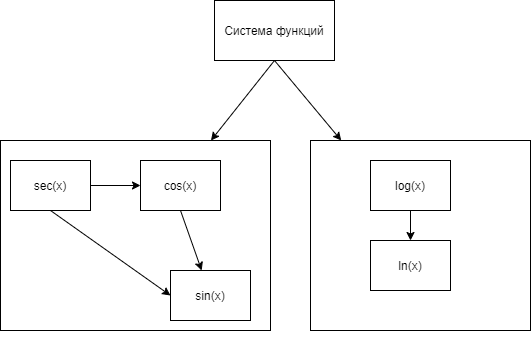

The diagram above was exported from draw.io. Its source (the exported page's mxGraphModel, read from the mxfile embedded in the PNG):
<mxGraphModel dx="1038" dy="575" grid="1" gridSize="10" guides="1" tooltips="1" connect="1" arrows="1" fold="1" page="1" pageScale="1" pageWidth="827" pageHeight="1169" math="0" shadow="0">
  <root>
    <mxCell id="0" />
    <mxCell id="1" parent="0" />
    <mxCell id="y_oCyORCEq3CU8zUAXUd-1" value="Система функций" style="rounded=0;whiteSpace=wrap;html=1;" vertex="1" parent="1">
      <mxGeometry x="294" y="40" width="120" height="60" as="geometry" />
    </mxCell>
    <mxCell id="y_oCyORCEq3CU8zUAXUd-6" value="&lt;span style=&quot;color: rgba(0 , 0 , 0 , 0) ; font-family: monospace ; font-size: 0px&quot;&gt;%3CmxGraphModel%3E%3Croot%3E%3CmxCell%20id%3D%220%22%2F%3E%3CmxCell%20id%3D%221%22%20parent%3D%220%22%2F%3E%3CmxCell%20id%3D%222%22%20value%3D%22sec(x)%22%20style%3D%22rounded%3D0%3BwhiteSpace%3Dwrap%3Bhtml%3D1%3B%22%20vertex%3D%221%22%20parent%3D%221%22%3E%3CmxGeometry%20x%3D%2290%22%20y%3D%22190%22%20width%3D%2280%22%20height%3D%2250%22%20as%3D%22geometry%22%2F%3E%3C%2FmxCell%3E%3C%2Froot%3E%3C%2FmxGraphModel%3E&lt;/span&gt;" style="verticalLabelPosition=bottom;verticalAlign=top;html=1;shape=mxgraph.basic.rect;fillColor2=none;strokeWidth=1;size=20;indent=5;fillColor=none;" vertex="1" parent="1">
      <mxGeometry x="80" y="180" width="270" height="190" as="geometry" />
    </mxCell>
    <mxCell id="y_oCyORCEq3CU8zUAXUd-15" style="edgeStyle=orthogonalEdgeStyle;rounded=0;orthogonalLoop=1;jettySize=auto;html=1;" edge="1" parent="1" source="y_oCyORCEq3CU8zUAXUd-8" target="y_oCyORCEq3CU8zUAXUd-9">
      <mxGeometry relative="1" as="geometry" />
    </mxCell>
    <mxCell id="y_oCyORCEq3CU8zUAXUd-8" value="sec(x)" style="rounded=0;whiteSpace=wrap;html=1;" vertex="1" parent="1">
      <mxGeometry x="90" y="200" width="80" height="50" as="geometry" />
    </mxCell>
    <mxCell id="y_oCyORCEq3CU8zUAXUd-9" value="cos(x)" style="rounded=0;whiteSpace=wrap;html=1;" vertex="1" parent="1">
      <mxGeometry x="220" y="200" width="80" height="50" as="geometry" />
    </mxCell>
    <mxCell id="y_oCyORCEq3CU8zUAXUd-10" value="sin(x)" style="rounded=0;whiteSpace=wrap;html=1;" vertex="1" parent="1">
      <mxGeometry x="250" y="310" width="80" height="50" as="geometry" />
    </mxCell>
    <mxCell id="y_oCyORCEq3CU8zUAXUd-13" value="" style="endArrow=classic;html=1;exitX=0.5;exitY=1;exitDx=0;exitDy=0;" edge="1" parent="1" source="y_oCyORCEq3CU8zUAXUd-1" target="y_oCyORCEq3CU8zUAXUd-6">
      <mxGeometry width="50" height="50" relative="1" as="geometry">
        <mxPoint x="200" y="150" as="sourcePoint" />
        <mxPoint x="250" y="100" as="targetPoint" />
      </mxGeometry>
    </mxCell>
    <mxCell id="y_oCyORCEq3CU8zUAXUd-14" value="" style="endArrow=classic;html=1;exitX=0.5;exitY=1;exitDx=0;exitDy=0;" edge="1" parent="1" source="y_oCyORCEq3CU8zUAXUd-9" target="y_oCyORCEq3CU8zUAXUd-10">
      <mxGeometry width="50" height="50" relative="1" as="geometry">
        <mxPoint x="420" y="100" as="sourcePoint" />
        <mxPoint x="348.1600000000001" y="173" as="targetPoint" />
      </mxGeometry>
    </mxCell>
    <mxCell id="y_oCyORCEq3CU8zUAXUd-18" value="" style="endArrow=classic;html=1;exitX=0.5;exitY=1;exitDx=0;exitDy=0;entryX=0;entryY=0.5;entryDx=0;entryDy=0;" edge="1" parent="1" source="y_oCyORCEq3CU8zUAXUd-8" target="y_oCyORCEq3CU8zUAXUd-10">
      <mxGeometry width="50" height="50" relative="1" as="geometry">
        <mxPoint x="430" y="110" as="sourcePoint" />
        <mxPoint x="358.1600000000001" y="183" as="targetPoint" />
      </mxGeometry>
    </mxCell>
    <mxCell id="y_oCyORCEq3CU8zUAXUd-19" value="&lt;span style=&quot;color: rgba(0 , 0 , 0 , 0) ; font-family: monospace ; font-size: 0px&quot;&gt;%3CmxGraphModel%3E%3Croot%3E%3CmxCell%20id%3D%220%22%2F%3E%3CmxCell%20id%3D%221%22%20parent%3D%220%22%2F%3E%3CmxCell%20id%3D%222%22%20value%3D%22sec(x)%22%20style%3D%22rounded%3D0%3BwhiteSpace%3Dwrap%3Bhtml%3D1%3B%22%20vertex%3D%221%22%20parent%3D%221%22%3E%3CmxGeometry%20x%3D%2290%22%20y%3D%22190%22%20width%3D%2280%22%20height%3D%2250%22%20as%3D%22geometry%22%2F%3E%3C%2FmxCell%3E%3C%2Froot%3E%3C%2FmxGraphModel%3E&lt;/span&gt;" style="verticalLabelPosition=bottom;verticalAlign=top;html=1;shape=mxgraph.basic.rect;fillColor2=none;strokeWidth=1;size=20;indent=5;fillColor=none;" vertex="1" parent="1">
      <mxGeometry x="390" y="180" width="220" height="190" as="geometry" />
    </mxCell>
    <mxCell id="y_oCyORCEq3CU8zUAXUd-20" value="log(x)" style="rounded=0;whiteSpace=wrap;html=1;" vertex="1" parent="1">
      <mxGeometry x="450" y="200" width="80" height="50" as="geometry" />
    </mxCell>
    <mxCell id="y_oCyORCEq3CU8zUAXUd-21" value="ln(x)" style="rounded=0;whiteSpace=wrap;html=1;" vertex="1" parent="1">
      <mxGeometry x="450" y="280" width="80" height="50" as="geometry" />
    </mxCell>
    <mxCell id="y_oCyORCEq3CU8zUAXUd-23" value="" style="endArrow=classic;html=1;exitX=0.5;exitY=1;exitDx=0;exitDy=0;" edge="1" parent="1" source="y_oCyORCEq3CU8zUAXUd-1" target="y_oCyORCEq3CU8zUAXUd-19">
      <mxGeometry width="50" height="50" relative="1" as="geometry">
        <mxPoint x="364" y="110" as="sourcePoint" />
        <mxPoint x="299.52" y="192.27999999999997" as="targetPoint" />
      </mxGeometry>
    </mxCell>
    <mxCell id="y_oCyORCEq3CU8zUAXUd-24" value="" style="endArrow=classic;html=1;exitX=0.5;exitY=1;exitDx=0;exitDy=0;" edge="1" parent="1" source="y_oCyORCEq3CU8zUAXUd-20" target="y_oCyORCEq3CU8zUAXUd-21">
      <mxGeometry width="50" height="50" relative="1" as="geometry">
        <mxPoint x="364" y="110" as="sourcePoint" />
        <mxPoint x="430.74285714285725" y="190" as="targetPoint" />
      </mxGeometry>
    </mxCell>
  </root>
</mxGraphModel>